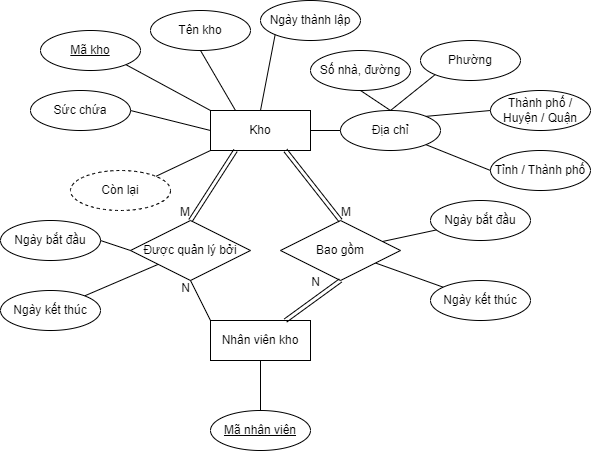

The diagram above was exported from draw.io. Its source (the exported page's mxGraphModel, read from the mxfile embedded in the PNG):
<mxGraphModel dx="1278" dy="521" grid="1" gridSize="10" guides="1" tooltips="1" connect="1" arrows="1" fold="1" page="1" pageScale="1" pageWidth="827" pageHeight="1169" math="0" shadow="0">
  <root>
    <mxCell id="0" />
    <mxCell id="1" parent="0" />
    <mxCell id="TPLoRZFgtXtbd1txplxc-1" value="Kho" style="whiteSpace=wrap;html=1;align=center;" parent="1" vertex="1">
      <mxGeometry x="390" y="160" width="100" height="40" as="geometry" />
    </mxCell>
    <mxCell id="TPLoRZFgtXtbd1txplxc-2" value="Mã kho" style="ellipse;whiteSpace=wrap;html=1;align=center;fontStyle=4;" parent="1" vertex="1">
      <mxGeometry x="220" y="80" width="100" height="40" as="geometry" />
    </mxCell>
    <mxCell id="TPLoRZFgtXtbd1txplxc-3" value="" style="endArrow=none;html=1;rounded=0;exitX=1;exitY=1;exitDx=0;exitDy=0;entryX=0;entryY=0;entryDx=0;entryDy=0;" parent="1" source="TPLoRZFgtXtbd1txplxc-2" target="TPLoRZFgtXtbd1txplxc-1" edge="1">
      <mxGeometry relative="1" as="geometry">
        <mxPoint x="220" y="210" as="sourcePoint" />
        <mxPoint x="380" y="210" as="targetPoint" />
      </mxGeometry>
    </mxCell>
    <mxCell id="TPLoRZFgtXtbd1txplxc-4" value="Tên kho" style="ellipse;whiteSpace=wrap;html=1;align=center;" parent="1" vertex="1">
      <mxGeometry x="330" y="60" width="100" height="40" as="geometry" />
    </mxCell>
    <mxCell id="TPLoRZFgtXtbd1txplxc-5" value="" style="endArrow=none;html=1;rounded=0;exitX=0.5;exitY=1;exitDx=0;exitDy=0;entryX=0.25;entryY=0;entryDx=0;entryDy=0;" parent="1" source="TPLoRZFgtXtbd1txplxc-4" target="TPLoRZFgtXtbd1txplxc-1" edge="1">
      <mxGeometry relative="1" as="geometry">
        <mxPoint x="230" y="270" as="sourcePoint" />
        <mxPoint x="390" y="270" as="targetPoint" />
      </mxGeometry>
    </mxCell>
    <mxCell id="TPLoRZFgtXtbd1txplxc-6" value="Địa chỉ" style="ellipse;whiteSpace=wrap;html=1;align=center;" parent="1" vertex="1">
      <mxGeometry x="520" y="160" width="100" height="40" as="geometry" />
    </mxCell>
    <mxCell id="TPLoRZFgtXtbd1txplxc-7" value="" style="endArrow=none;html=1;rounded=0;exitX=1;exitY=0.5;exitDx=0;exitDy=0;entryX=0;entryY=0.5;entryDx=0;entryDy=0;" parent="1" source="TPLoRZFgtXtbd1txplxc-1" target="TPLoRZFgtXtbd1txplxc-6" edge="1">
      <mxGeometry relative="1" as="geometry">
        <mxPoint x="220" y="250" as="sourcePoint" />
        <mxPoint x="580" y="160" as="targetPoint" />
      </mxGeometry>
    </mxCell>
    <mxCell id="TPLoRZFgtXtbd1txplxc-8" value="Số nhà, đường" style="ellipse;whiteSpace=wrap;html=1;align=center;" parent="1" vertex="1">
      <mxGeometry x="490" y="100" width="100" height="40" as="geometry" />
    </mxCell>
    <mxCell id="TPLoRZFgtXtbd1txplxc-9" value="" style="endArrow=none;html=1;rounded=0;exitX=0.5;exitY=1;exitDx=0;exitDy=0;entryX=0.5;entryY=0;entryDx=0;entryDy=0;" parent="1" source="TPLoRZFgtXtbd1txplxc-8" target="TPLoRZFgtXtbd1txplxc-6" edge="1">
      <mxGeometry relative="1" as="geometry">
        <mxPoint x="420" y="150" as="sourcePoint" />
        <mxPoint x="580" y="150" as="targetPoint" />
      </mxGeometry>
    </mxCell>
    <mxCell id="TPLoRZFgtXtbd1txplxc-10" value="Phường" style="ellipse;whiteSpace=wrap;html=1;align=center;" parent="1" vertex="1">
      <mxGeometry x="600" y="90" width="100" height="40" as="geometry" />
    </mxCell>
    <mxCell id="TPLoRZFgtXtbd1txplxc-11" value="" style="endArrow=none;html=1;rounded=0;exitX=0.5;exitY=0;exitDx=0;exitDy=0;entryX=0;entryY=1;entryDx=0;entryDy=0;" parent="1" source="TPLoRZFgtXtbd1txplxc-6" target="TPLoRZFgtXtbd1txplxc-10" edge="1">
      <mxGeometry relative="1" as="geometry">
        <mxPoint x="520" y="260" as="sourcePoint" />
        <mxPoint x="680" y="260" as="targetPoint" />
      </mxGeometry>
    </mxCell>
    <mxCell id="TPLoRZFgtXtbd1txplxc-12" value="Thành phố / Huyện / Quận" style="ellipse;whiteSpace=wrap;html=1;align=center;" parent="1" vertex="1">
      <mxGeometry x="670" y="140" width="100" height="40" as="geometry" />
    </mxCell>
    <mxCell id="TPLoRZFgtXtbd1txplxc-13" value="" style="endArrow=none;html=1;rounded=0;exitX=1;exitY=0;exitDx=0;exitDy=0;entryX=0;entryY=0.5;entryDx=0;entryDy=0;" parent="1" source="TPLoRZFgtXtbd1txplxc-6" target="TPLoRZFgtXtbd1txplxc-12" edge="1">
      <mxGeometry relative="1" as="geometry">
        <mxPoint x="570" y="250" as="sourcePoint" />
        <mxPoint x="730" y="250" as="targetPoint" />
      </mxGeometry>
    </mxCell>
    <mxCell id="TPLoRZFgtXtbd1txplxc-14" value="Tỉnh / Thành phố" style="ellipse;whiteSpace=wrap;html=1;align=center;" parent="1" vertex="1">
      <mxGeometry x="670" y="200" width="100" height="40" as="geometry" />
    </mxCell>
    <mxCell id="TPLoRZFgtXtbd1txplxc-15" value="" style="endArrow=none;html=1;rounded=0;exitX=1;exitY=1;exitDx=0;exitDy=0;entryX=0;entryY=0.5;entryDx=0;entryDy=0;" parent="1" source="TPLoRZFgtXtbd1txplxc-6" target="TPLoRZFgtXtbd1txplxc-14" edge="1">
      <mxGeometry relative="1" as="geometry">
        <mxPoint x="400" y="250" as="sourcePoint" />
        <mxPoint x="560" y="250" as="targetPoint" />
      </mxGeometry>
    </mxCell>
    <mxCell id="TPLoRZFgtXtbd1txplxc-16" value="Sức chứa" style="ellipse;whiteSpace=wrap;html=1;align=center;" parent="1" vertex="1">
      <mxGeometry x="210" y="140" width="100" height="40" as="geometry" />
    </mxCell>
    <mxCell id="TPLoRZFgtXtbd1txplxc-17" value="" style="endArrow=none;html=1;rounded=0;exitX=0;exitY=0.5;exitDx=0;exitDy=0;entryX=1;entryY=0.5;entryDx=0;entryDy=0;" parent="1" source="TPLoRZFgtXtbd1txplxc-1" target="TPLoRZFgtXtbd1txplxc-16" edge="1">
      <mxGeometry relative="1" as="geometry">
        <mxPoint x="300" y="300" as="sourcePoint" />
        <mxPoint x="460" y="300" as="targetPoint" />
      </mxGeometry>
    </mxCell>
    <mxCell id="TPLoRZFgtXtbd1txplxc-18" value="Còn lại" style="ellipse;whiteSpace=wrap;html=1;align=center;dashed=1;" parent="1" vertex="1">
      <mxGeometry x="250" y="220" width="100" height="40" as="geometry" />
    </mxCell>
    <mxCell id="TPLoRZFgtXtbd1txplxc-19" value="" style="endArrow=none;html=1;rounded=0;exitX=1;exitY=0;exitDx=0;exitDy=0;entryX=0;entryY=1;entryDx=0;entryDy=0;" parent="1" source="TPLoRZFgtXtbd1txplxc-18" target="TPLoRZFgtXtbd1txplxc-1" edge="1">
      <mxGeometry relative="1" as="geometry">
        <mxPoint x="280" y="300" as="sourcePoint" />
        <mxPoint x="440" y="300" as="targetPoint" />
      </mxGeometry>
    </mxCell>
    <mxCell id="TPLoRZFgtXtbd1txplxc-20" value="Ngày thành lập" style="ellipse;whiteSpace=wrap;html=1;align=center;" parent="1" vertex="1">
      <mxGeometry x="440" y="50" width="100" height="40" as="geometry" />
    </mxCell>
    <mxCell id="TPLoRZFgtXtbd1txplxc-21" value="" style="endArrow=none;html=1;rounded=0;exitX=0.5;exitY=0;exitDx=0;exitDy=0;entryX=0;entryY=1;entryDx=0;entryDy=0;" parent="1" source="TPLoRZFgtXtbd1txplxc-1" target="TPLoRZFgtXtbd1txplxc-20" edge="1">
      <mxGeometry relative="1" as="geometry">
        <mxPoint x="360" y="300" as="sourcePoint" />
        <mxPoint x="520" y="300" as="targetPoint" />
      </mxGeometry>
    </mxCell>
    <mxCell id="044zEofXYQGekj-LsvFC-2" style="edgeStyle=none;rounded=0;orthogonalLoop=1;jettySize=auto;html=1;endArrow=none;endFill=0;" parent="1" source="TPLoRZFgtXtbd1txplxc-22" target="044zEofXYQGekj-LsvFC-1" edge="1">
      <mxGeometry relative="1" as="geometry" />
    </mxCell>
    <mxCell id="TPLoRZFgtXtbd1txplxc-22" value="Được quản lý bởi" style="shape=rhombus;perimeter=rhombusPerimeter;whiteSpace=wrap;html=1;align=center;" parent="1" vertex="1">
      <mxGeometry x="310" y="270" width="120" height="60" as="geometry" />
    </mxCell>
    <mxCell id="044zEofXYQGekj-LsvFC-4" style="edgeStyle=none;rounded=0;orthogonalLoop=1;jettySize=auto;html=1;endArrow=none;endFill=0;" parent="1" source="TPLoRZFgtXtbd1txplxc-23" target="044zEofXYQGekj-LsvFC-3" edge="1">
      <mxGeometry relative="1" as="geometry" />
    </mxCell>
    <mxCell id="TPLoRZFgtXtbd1txplxc-23" value="Bao gồm" style="shape=rhombus;perimeter=rhombusPerimeter;whiteSpace=wrap;html=1;align=center;" parent="1" vertex="1">
      <mxGeometry x="460" y="270" width="120" height="60" as="geometry" />
    </mxCell>
    <mxCell id="TPLoRZFgtXtbd1txplxc-24" value="" style="shape=link;html=1;rounded=0;exitX=0.25;exitY=1;exitDx=0;exitDy=0;entryX=0.5;entryY=0;entryDx=0;entryDy=0;" parent="1" source="TPLoRZFgtXtbd1txplxc-1" target="TPLoRZFgtXtbd1txplxc-22" edge="1">
      <mxGeometry relative="1" as="geometry">
        <mxPoint x="110" y="320" as="sourcePoint" />
        <mxPoint x="270" y="320" as="targetPoint" />
      </mxGeometry>
    </mxCell>
    <mxCell id="TPLoRZFgtXtbd1txplxc-25" value="M" style="resizable=0;html=1;align=right;verticalAlign=bottom;" parent="TPLoRZFgtXtbd1txplxc-24" connectable="0" vertex="1">
      <mxGeometry x="1" relative="1" as="geometry" />
    </mxCell>
    <mxCell id="TPLoRZFgtXtbd1txplxc-26" value="" style="shape=link;html=1;rounded=0;exitX=0.75;exitY=1;exitDx=0;exitDy=0;entryX=0.5;entryY=0;entryDx=0;entryDy=0;" parent="1" source="TPLoRZFgtXtbd1txplxc-1" target="TPLoRZFgtXtbd1txplxc-23" edge="1">
      <mxGeometry relative="1" as="geometry">
        <mxPoint x="70" y="350" as="sourcePoint" />
        <mxPoint x="230" y="350" as="targetPoint" />
      </mxGeometry>
    </mxCell>
    <mxCell id="TPLoRZFgtXtbd1txplxc-27" value="M" style="resizable=0;html=1;align=right;verticalAlign=bottom;" parent="TPLoRZFgtXtbd1txplxc-26" connectable="0" vertex="1">
      <mxGeometry x="1" relative="1" as="geometry">
        <mxPoint x="11" as="offset" />
      </mxGeometry>
    </mxCell>
    <mxCell id="TPLoRZFgtXtbd1txplxc-28" value="Nhân viên kho" style="whiteSpace=wrap;html=1;align=center;" parent="1" vertex="1">
      <mxGeometry x="390" y="370" width="100" height="40" as="geometry" />
    </mxCell>
    <mxCell id="TPLoRZFgtXtbd1txplxc-29" value="" style="shape=link;html=1;rounded=0;exitX=0.5;exitY=1;exitDx=0;exitDy=0;entryX=0.75;entryY=0;entryDx=0;entryDy=0;" parent="1" source="TPLoRZFgtXtbd1txplxc-23" target="TPLoRZFgtXtbd1txplxc-28" edge="1">
      <mxGeometry relative="1" as="geometry">
        <mxPoint x="550" y="330" as="sourcePoint" />
        <mxPoint x="480" y="360" as="targetPoint" />
      </mxGeometry>
    </mxCell>
    <mxCell id="TPLoRZFgtXtbd1txplxc-30" value="N" style="resizable=0;html=1;align=right;verticalAlign=bottom;" parent="TPLoRZFgtXtbd1txplxc-29" connectable="0" vertex="1">
      <mxGeometry x="1" relative="1" as="geometry">
        <mxPoint x="35" y="-30" as="offset" />
      </mxGeometry>
    </mxCell>
    <mxCell id="TPLoRZFgtXtbd1txplxc-31" value="Mã nhân viên" style="ellipse;whiteSpace=wrap;html=1;align=center;fontStyle=4;" parent="1" vertex="1">
      <mxGeometry x="390" y="460" width="100" height="40" as="geometry" />
    </mxCell>
    <mxCell id="TPLoRZFgtXtbd1txplxc-32" value="" style="endArrow=none;html=1;rounded=0;exitX=0.5;exitY=1;exitDx=0;exitDy=0;entryX=0.5;entryY=0;entryDx=0;entryDy=0;" parent="1" source="TPLoRZFgtXtbd1txplxc-28" target="TPLoRZFgtXtbd1txplxc-31" edge="1">
      <mxGeometry relative="1" as="geometry">
        <mxPoint x="530" y="460" as="sourcePoint" />
        <mxPoint x="690" y="460" as="targetPoint" />
      </mxGeometry>
    </mxCell>
    <mxCell id="TPLoRZFgtXtbd1txplxc-33" value="Ngày bắt đầu" style="ellipse;whiteSpace=wrap;html=1;align=center;" parent="1" vertex="1">
      <mxGeometry x="180" y="270" width="100" height="40" as="geometry" />
    </mxCell>
    <mxCell id="TPLoRZFgtXtbd1txplxc-34" value="" style="endArrow=none;html=1;rounded=0;entryX=0;entryY=0.5;entryDx=0;entryDy=0;exitX=1;exitY=0.5;exitDx=0;exitDy=0;" parent="1" source="TPLoRZFgtXtbd1txplxc-33" target="TPLoRZFgtXtbd1txplxc-22" edge="1">
      <mxGeometry relative="1" as="geometry">
        <mxPoint x="30" y="330" as="sourcePoint" />
        <mxPoint x="190" y="330" as="targetPoint" />
      </mxGeometry>
    </mxCell>
    <mxCell id="TPLoRZFgtXtbd1txplxc-35" value="Ngày bắt đầu" style="ellipse;whiteSpace=wrap;html=1;align=center;" parent="1" vertex="1">
      <mxGeometry x="610" y="250" width="100" height="40" as="geometry" />
    </mxCell>
    <mxCell id="TPLoRZFgtXtbd1txplxc-36" value="" style="endArrow=none;html=1;rounded=0;" parent="1" source="TPLoRZFgtXtbd1txplxc-35" target="TPLoRZFgtXtbd1txplxc-23" edge="1">
      <mxGeometry relative="1" as="geometry">
        <mxPoint x="435" y="305" as="sourcePoint" />
        <mxPoint x="715" y="275" as="targetPoint" />
      </mxGeometry>
    </mxCell>
    <mxCell id="TPLoRZFgtXtbd1txplxc-37" value="" style="endArrow=none;html=1;rounded=0;entryX=0;entryY=0;entryDx=0;entryDy=0;exitX=0.5;exitY=1;exitDx=0;exitDy=0;" parent="1" source="TPLoRZFgtXtbd1txplxc-22" target="TPLoRZFgtXtbd1txplxc-28" edge="1">
      <mxGeometry relative="1" as="geometry">
        <mxPoint x="80" y="430" as="sourcePoint" />
        <mxPoint x="240" y="430" as="targetPoint" />
      </mxGeometry>
    </mxCell>
    <mxCell id="TPLoRZFgtXtbd1txplxc-38" value="N" style="resizable=0;html=1;align=right;verticalAlign=bottom;" parent="TPLoRZFgtXtbd1txplxc-37" connectable="0" vertex="1">
      <mxGeometry x="1" relative="1" as="geometry">
        <mxPoint x="-20" y="-24" as="offset" />
      </mxGeometry>
    </mxCell>
    <mxCell id="044zEofXYQGekj-LsvFC-1" value="Ngày kết thúc" style="ellipse;whiteSpace=wrap;html=1;align=center;" parent="1" vertex="1">
      <mxGeometry x="180" y="340" width="100" height="40" as="geometry" />
    </mxCell>
    <mxCell id="044zEofXYQGekj-LsvFC-3" value="Ngày kết thúc" style="ellipse;whiteSpace=wrap;html=1;align=center;" parent="1" vertex="1">
      <mxGeometry x="610" y="330" width="100" height="40" as="geometry" />
    </mxCell>
  </root>
</mxGraphModel>